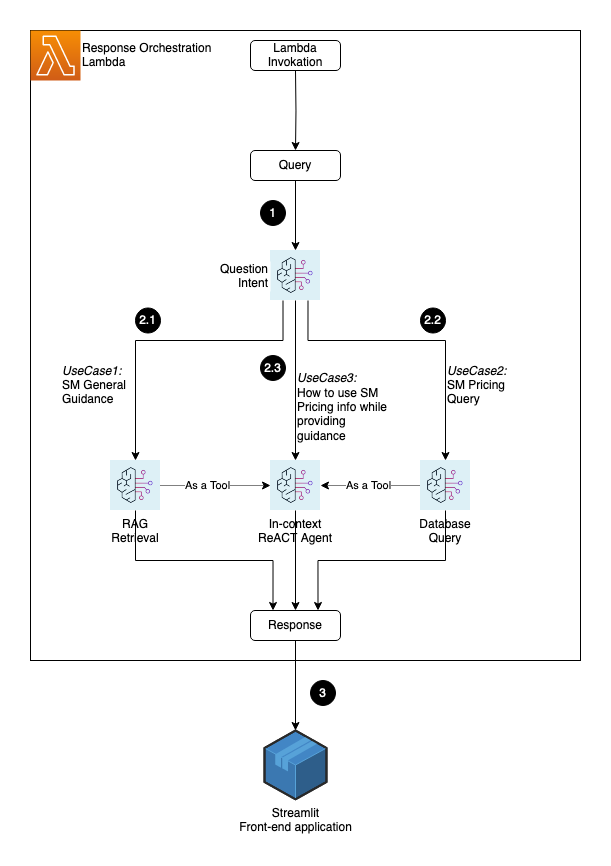

The diagram above was exported from draw.io. Its source (the exported page's mxGraphModel, read from the mxfile embedded in the PNG):
<mxGraphModel dx="821" dy="462" grid="1" gridSize="10" guides="1" tooltips="1" connect="1" arrows="1" fold="1" page="1" pageScale="1" pageWidth="850" pageHeight="1100" math="0" shadow="0">
  <root>
    <mxCell id="0" />
    <mxCell id="1" parent="0" />
    <mxCell id="T2TpSoliQ5HSLwkVpHwV-1" value="" style="group" vertex="1" connectable="0" parent="1">
      <mxGeometry x="180" y="210" width="550" height="630" as="geometry" />
    </mxCell>
    <mxCell id="D8fVfDwYnOvk-wj_jYQ2-13" value="" style="rounded=0;whiteSpace=wrap;html=1;fillColor=none;" parent="T2TpSoliQ5HSLwkVpHwV-1" vertex="1">
      <mxGeometry width="550" height="630" as="geometry" />
    </mxCell>
    <mxCell id="k_3QbqydySOQxlWutgyD-1" value="Question&#10;Intent" style="shape=image;verticalLabelPosition=middle;labelBackgroundColor=default;verticalAlign=middle;aspect=fixed;imageAspect=0;image=https://img.stackshare.io/service/49010/default_cf66a26a13093a841dec14e1f6ab63a3dee8d539.png;labelPosition=left;align=right;" parent="T2TpSoliQ5HSLwkVpHwV-1" vertex="1">
      <mxGeometry x="240" y="220" width="50" height="50" as="geometry" />
    </mxCell>
    <mxCell id="k_3QbqydySOQxlWutgyD-5" style="edgeStyle=orthogonalEdgeStyle;rounded=0;orthogonalLoop=1;jettySize=auto;html=1;exitX=0.5;exitY=1;exitDx=0;exitDy=0;entryX=0.5;entryY=0;entryDx=0;entryDy=0;" parent="T2TpSoliQ5HSLwkVpHwV-1" source="k_3QbqydySOQxlWutgyD-2" target="k_3QbqydySOQxlWutgyD-1" edge="1">
      <mxGeometry relative="1" as="geometry" />
    </mxCell>
    <mxCell id="k_3QbqydySOQxlWutgyD-2" value="Query" style="rounded=1;whiteSpace=wrap;html=1;" parent="T2TpSoliQ5HSLwkVpHwV-1" vertex="1">
      <mxGeometry x="220" y="120" width="90" height="30" as="geometry" />
    </mxCell>
    <mxCell id="k_3QbqydySOQxlWutgyD-4" value="" style="edgeStyle=orthogonalEdgeStyle;rounded=0;orthogonalLoop=1;jettySize=auto;html=1;" parent="T2TpSoliQ5HSLwkVpHwV-1" target="k_3QbqydySOQxlWutgyD-2" edge="1">
      <mxGeometry relative="1" as="geometry">
        <mxPoint x="265" y="40" as="sourcePoint" />
      </mxGeometry>
    </mxCell>
    <mxCell id="k_3QbqydySOQxlWutgyD-6" value="RAG&#10;Retrieval" style="shape=image;verticalLabelPosition=bottom;labelBackgroundColor=default;verticalAlign=top;aspect=fixed;imageAspect=0;image=https://img.stackshare.io/service/49010/default_cf66a26a13093a841dec14e1f6ab63a3dee8d539.png;labelPosition=center;align=center;" parent="T2TpSoliQ5HSLwkVpHwV-1" vertex="1">
      <mxGeometry x="80" y="430" width="50" height="50" as="geometry" />
    </mxCell>
    <mxCell id="k_3QbqydySOQxlWutgyD-11" style="edgeStyle=orthogonalEdgeStyle;rounded=0;orthogonalLoop=1;jettySize=auto;html=1;exitX=0.25;exitY=1;exitDx=0;exitDy=0;entryX=0.5;entryY=0;entryDx=0;entryDy=0;" parent="T2TpSoliQ5HSLwkVpHwV-1" source="k_3QbqydySOQxlWutgyD-1" target="k_3QbqydySOQxlWutgyD-6" edge="1">
      <mxGeometry relative="1" as="geometry">
        <Array as="points">
          <mxPoint x="253" y="310" />
          <mxPoint x="105" y="310" />
        </Array>
      </mxGeometry>
    </mxCell>
    <mxCell id="k_3QbqydySOQxlWutgyD-7" value="In-context&#10;ReACT Agent" style="shape=image;verticalLabelPosition=bottom;labelBackgroundColor=default;verticalAlign=top;aspect=fixed;imageAspect=0;image=https://img.stackshare.io/service/49010/default_cf66a26a13093a841dec14e1f6ab63a3dee8d539.png;labelPosition=center;align=center;" parent="T2TpSoliQ5HSLwkVpHwV-1" vertex="1">
      <mxGeometry x="240" y="430" width="50" height="50" as="geometry" />
    </mxCell>
    <mxCell id="k_3QbqydySOQxlWutgyD-9" style="edgeStyle=orthogonalEdgeStyle;rounded=0;orthogonalLoop=1;jettySize=auto;html=1;exitX=0.5;exitY=1;exitDx=0;exitDy=0;" parent="T2TpSoliQ5HSLwkVpHwV-1" source="k_3QbqydySOQxlWutgyD-1" target="k_3QbqydySOQxlWutgyD-7" edge="1">
      <mxGeometry relative="1" as="geometry" />
    </mxCell>
    <mxCell id="k_3QbqydySOQxlWutgyD-22" style="edgeStyle=orthogonalEdgeStyle;rounded=0;orthogonalLoop=1;jettySize=auto;html=1;exitX=1;exitY=0.5;exitDx=0;exitDy=0;entryX=0;entryY=0.5;entryDx=0;entryDy=0;dashed=1;dashPattern=1 1;" parent="T2TpSoliQ5HSLwkVpHwV-1" source="k_3QbqydySOQxlWutgyD-6" target="k_3QbqydySOQxlWutgyD-7" edge="1">
      <mxGeometry relative="1" as="geometry" />
    </mxCell>
    <mxCell id="k_3QbqydySOQxlWutgyD-24" value="As a Tool" style="edgeLabel;html=1;align=center;verticalAlign=middle;resizable=0;points=[];" parent="k_3QbqydySOQxlWutgyD-22" vertex="1" connectable="0">
      <mxGeometry x="-0.1545" relative="1" as="geometry">
        <mxPoint as="offset" />
      </mxGeometry>
    </mxCell>
    <mxCell id="k_3QbqydySOQxlWutgyD-23" style="edgeStyle=orthogonalEdgeStyle;rounded=0;orthogonalLoop=1;jettySize=auto;html=1;exitX=0;exitY=0.5;exitDx=0;exitDy=0;dashed=1;dashPattern=1 1;" parent="T2TpSoliQ5HSLwkVpHwV-1" source="k_3QbqydySOQxlWutgyD-8" target="k_3QbqydySOQxlWutgyD-7" edge="1">
      <mxGeometry relative="1" as="geometry" />
    </mxCell>
    <mxCell id="k_3QbqydySOQxlWutgyD-25" value="As a Tool" style="edgeLabel;html=1;align=center;verticalAlign=middle;resizable=0;points=[];" parent="k_3QbqydySOQxlWutgyD-23" vertex="1" connectable="0">
      <mxGeometry x="0.07" y="1" relative="1" as="geometry">
        <mxPoint x="1" y="-1" as="offset" />
      </mxGeometry>
    </mxCell>
    <mxCell id="k_3QbqydySOQxlWutgyD-8" value="Database&#10;Query" style="shape=image;verticalLabelPosition=bottom;labelBackgroundColor=default;verticalAlign=top;aspect=fixed;imageAspect=0;image=https://img.stackshare.io/service/49010/default_cf66a26a13093a841dec14e1f6ab63a3dee8d539.png;labelPosition=center;align=center;" parent="T2TpSoliQ5HSLwkVpHwV-1" vertex="1">
      <mxGeometry x="390" y="430" width="50" height="50" as="geometry" />
    </mxCell>
    <mxCell id="k_3QbqydySOQxlWutgyD-10" style="edgeStyle=orthogonalEdgeStyle;rounded=0;orthogonalLoop=1;jettySize=auto;html=1;exitX=0.75;exitY=1;exitDx=0;exitDy=0;" parent="T2TpSoliQ5HSLwkVpHwV-1" source="k_3QbqydySOQxlWutgyD-1" target="k_3QbqydySOQxlWutgyD-8" edge="1">
      <mxGeometry relative="1" as="geometry">
        <Array as="points">
          <mxPoint x="278" y="310" />
          <mxPoint x="415" y="310" />
        </Array>
      </mxGeometry>
    </mxCell>
    <mxCell id="k_3QbqydySOQxlWutgyD-12" value="Response" style="rounded=1;whiteSpace=wrap;html=1;" parent="T2TpSoliQ5HSLwkVpHwV-1" vertex="1">
      <mxGeometry x="220" y="580" width="90" height="30" as="geometry" />
    </mxCell>
    <mxCell id="CFkaYAw8xqWszN_SIv5L-1" style="edgeStyle=orthogonalEdgeStyle;rounded=0;orthogonalLoop=1;jettySize=auto;html=1;exitX=0.5;exitY=1;exitDx=0;exitDy=0;entryX=0.25;entryY=0;entryDx=0;entryDy=0;" parent="T2TpSoliQ5HSLwkVpHwV-1" source="k_3QbqydySOQxlWutgyD-6" target="k_3QbqydySOQxlWutgyD-12" edge="1">
      <mxGeometry relative="1" as="geometry">
        <Array as="points">
          <mxPoint x="105" y="530" />
          <mxPoint x="243" y="530" />
        </Array>
      </mxGeometry>
    </mxCell>
    <mxCell id="k_3QbqydySOQxlWutgyD-13" style="edgeStyle=orthogonalEdgeStyle;rounded=0;orthogonalLoop=1;jettySize=auto;html=1;exitX=0.5;exitY=1;exitDx=0;exitDy=0;" parent="T2TpSoliQ5HSLwkVpHwV-1" source="k_3QbqydySOQxlWutgyD-7" target="k_3QbqydySOQxlWutgyD-12" edge="1">
      <mxGeometry relative="1" as="geometry" />
    </mxCell>
    <mxCell id="CFkaYAw8xqWszN_SIv5L-2" style="edgeStyle=orthogonalEdgeStyle;rounded=0;orthogonalLoop=1;jettySize=auto;html=1;exitX=0.5;exitY=1;exitDx=0;exitDy=0;entryX=0.75;entryY=0;entryDx=0;entryDy=0;" parent="T2TpSoliQ5HSLwkVpHwV-1" source="k_3QbqydySOQxlWutgyD-8" target="k_3QbqydySOQxlWutgyD-12" edge="1">
      <mxGeometry relative="1" as="geometry">
        <Array as="points">
          <mxPoint x="415" y="530" />
          <mxPoint x="288" y="530" />
        </Array>
      </mxGeometry>
    </mxCell>
    <mxCell id="k_3QbqydySOQxlWutgyD-19" value="&lt;i&gt;UseCase1: &lt;/i&gt;&lt;br&gt;SM General &lt;br&gt;Guidance&amp;nbsp;" style="text;html=1;strokeColor=none;fillColor=none;align=left;verticalAlign=middle;whiteSpace=wrap;rounded=0;" parent="T2TpSoliQ5HSLwkVpHwV-1" vertex="1">
      <mxGeometry x="30" y="329.5" width="70" height="50" as="geometry" />
    </mxCell>
    <mxCell id="k_3QbqydySOQxlWutgyD-20" value="&lt;i&gt;UseCase2: &lt;/i&gt;&lt;br&gt;SM Pricing Query" style="text;html=1;strokeColor=none;fillColor=none;align=left;verticalAlign=middle;whiteSpace=wrap;rounded=0;" parent="T2TpSoliQ5HSLwkVpHwV-1" vertex="1">
      <mxGeometry x="415" y="329.5" width="70" height="50" as="geometry" />
    </mxCell>
    <mxCell id="k_3QbqydySOQxlWutgyD-26" value="&lt;i&gt;UseCase3: &lt;/i&gt;&lt;br&gt;How to use SM Pricing info while providing guidance" style="text;html=1;strokeColor=none;fillColor=none;align=left;verticalAlign=middle;whiteSpace=wrap;rounded=0;" parent="T2TpSoliQ5HSLwkVpHwV-1" vertex="1">
      <mxGeometry x="265" y="350" width="95" height="54" as="geometry" />
    </mxCell>
    <mxCell id="k_3QbqydySOQxlWutgyD-28" value="" style="sketch=0;points=[[0,0,0],[0.25,0,0],[0.5,0,0],[0.75,0,0],[1,0,0],[0,1,0],[0.25,1,0],[0.5,1,0],[0.75,1,0],[1,1,0],[0,0.25,0],[0,0.5,0],[0,0.75,0],[1,0.25,0],[1,0.5,0],[1,0.75,0]];outlineConnect=0;fontColor=#232F3E;gradientColor=#F78E04;gradientDirection=north;fillColor=#D05C17;strokeColor=#ffffff;dashed=0;verticalLabelPosition=bottom;verticalAlign=top;align=center;html=1;fontSize=12;fontStyle=0;aspect=fixed;shape=mxgraph.aws4.resourceIcon;resIcon=mxgraph.aws4.lambda;" parent="T2TpSoliQ5HSLwkVpHwV-1" vertex="1">
      <mxGeometry width="50" height="50" as="geometry" />
    </mxCell>
    <mxCell id="k_3QbqydySOQxlWutgyD-29" value="Response Orchestration &lt;br&gt;Lambda" style="text;html=1;strokeColor=none;fillColor=none;align=left;verticalAlign=middle;whiteSpace=wrap;rounded=0;" parent="T2TpSoliQ5HSLwkVpHwV-1" vertex="1">
      <mxGeometry x="50" y="10" width="140" height="30" as="geometry" />
    </mxCell>
    <mxCell id="k_3QbqydySOQxlWutgyD-32" value="Lambda Invokation" style="rounded=1;whiteSpace=wrap;html=1;" parent="T2TpSoliQ5HSLwkVpHwV-1" vertex="1">
      <mxGeometry x="220" y="10" width="90" height="30" as="geometry" />
    </mxCell>
    <mxCell id="0-4p0QzQDqyPZPAbBTdP-1" value="1" style="ellipse;whiteSpace=wrap;html=1;aspect=fixed;fillColor=#000000;fontColor=#FFFFFF;" parent="T2TpSoliQ5HSLwkVpHwV-1" vertex="1">
      <mxGeometry x="230" y="170" width="25" height="25" as="geometry" />
    </mxCell>
    <mxCell id="0-4p0QzQDqyPZPAbBTdP-2" value="2.1" style="ellipse;whiteSpace=wrap;html=1;aspect=fixed;fillColor=#000000;fontColor=#FFFFFF;" parent="T2TpSoliQ5HSLwkVpHwV-1" vertex="1">
      <mxGeometry x="105" y="277.5" width="25" height="25" as="geometry" />
    </mxCell>
    <mxCell id="0-4p0QzQDqyPZPAbBTdP-3" value="2.2" style="ellipse;whiteSpace=wrap;html=1;aspect=fixed;fillColor=#000000;fontColor=#FFFFFF;" parent="T2TpSoliQ5HSLwkVpHwV-1" vertex="1">
      <mxGeometry x="390" y="277.5" width="25" height="25" as="geometry" />
    </mxCell>
    <mxCell id="0-4p0QzQDqyPZPAbBTdP-4" value="2.3" style="ellipse;whiteSpace=wrap;html=1;aspect=fixed;fillColor=#000000;fontColor=#FFFFFF;" parent="T2TpSoliQ5HSLwkVpHwV-1" vertex="1">
      <mxGeometry x="230" y="325" width="25" height="25" as="geometry" />
    </mxCell>
    <mxCell id="T2TpSoliQ5HSLwkVpHwV-2" value="&lt;div&gt;Streamlit&lt;/div&gt;&lt;div&gt;Front-end application&lt;br&gt;&lt;/div&gt;" style="verticalLabelPosition=bottom;html=1;verticalAlign=top;strokeWidth=1;align=center;outlineConnect=0;dashed=0;outlineConnect=0;shape=mxgraph.aws3d.application;fillColor=#4286c5;strokeColor=#57A2D8;aspect=fixed;" vertex="1" parent="1">
      <mxGeometry x="414" y="910" width="62" height="68.8" as="geometry" />
    </mxCell>
    <mxCell id="T2TpSoliQ5HSLwkVpHwV-3" value="" style="endArrow=classic;html=1;rounded=0;exitX=0.5;exitY=1;exitDx=0;exitDy=0;" edge="1" parent="1" source="k_3QbqydySOQxlWutgyD-12" target="T2TpSoliQ5HSLwkVpHwV-2">
      <mxGeometry width="50" height="50" relative="1" as="geometry">
        <mxPoint x="170" y="980" as="sourcePoint" />
        <mxPoint x="220" y="930" as="targetPoint" />
      </mxGeometry>
    </mxCell>
    <mxCell id="0-4p0QzQDqyPZPAbBTdP-5" value="3" style="ellipse;whiteSpace=wrap;html=1;aspect=fixed;fillColor=#000000;fontColor=#FFFFFF;" parent="1" vertex="1">
      <mxGeometry x="460" y="860" width="25" height="25" as="geometry" />
    </mxCell>
  </root>
</mxGraphModel>